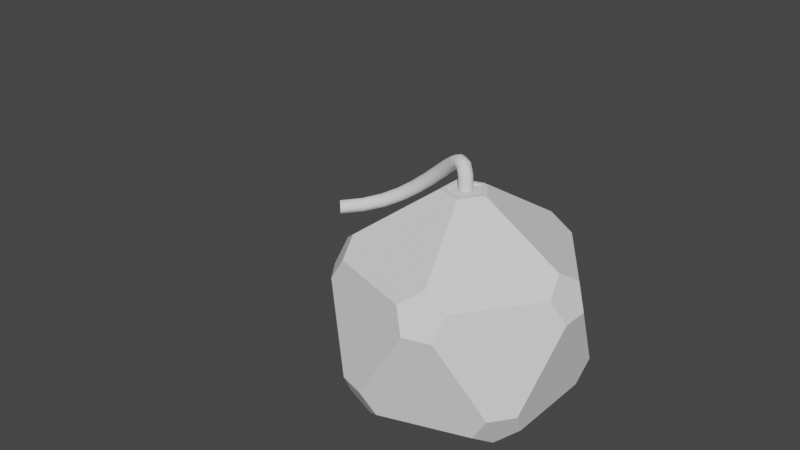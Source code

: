 # Source: DestroyBomb.blend  (saved by Blender 3.6.13; exported with 4.5.12 LTS)
import bpy
from mathutils import Matrix  # noqa: F401  (used for matrix-valued properties, if any)

bpy.ops.wm.read_factory_settings(use_empty=True)
scene = bpy.context.scene
scene.name = 'Scene'

# ---- collections
col_collection = bpy.data.collections.new('Collection'); scene.collection.children.link(col_collection)

# ---- world
world_world = bpy.data.worlds.new('World'); scene.world = world_world
world_world.use_nodes = True; world_world.node_tree.nodes.clear()
_N = world_world.node_tree.nodes; _L = world_world.node_tree.links
n0 = _N.new('ShaderNodeOutputWorld'); n0.name = 'World Output'; n0.location = (300, 300)
n1 = _N.new('ShaderNodeBackground'); n1.name = 'Background'; n1.location = (10, 300)
n1.inputs[0].default_value = (0.05088, 0.05088, 0.05088, 1.0)
_L.new(n1.outputs[0], n0.inputs[0])
n0.is_active_output = True
world_world.color = (0.05088, 0.05088, 0.05088)
world_world.use_sun_shadow = False
world_world.sun_shadow_jitter_overblur = 0.0

# ---- meshes
me_destroybomb_1 = bpy.data.meshes.new('DestroyBomb_1')
me_destroybomb_1.from_pydata([(-0.1701, 0.0, -0.8949), (-0.05257, 0.1618, -0.8949), (0.1376, 0.1, -0.8949), (0.1376, -0.1, -0.8949), (-0.05257, -0.1618, -0.8949), (0.7236, -0.3257, -0.4472), (0.7561, -0.4257, -0.2771), (0.6385, -0.5875, -0.2771), (0.5334, -0.5875, -0.4472), (0.586, -0.4257, -0.5524), (-0.2238, -0.6888, -0.5524), (-0.08617, -0.7888, -0.4472), (-0.1712, -0.8506, -0.2771), (-0.3615, -0.7888, -0.2771), (-0.3939, -0.6888, -0.4472), (-0.7243, 0.0, -0.5524), (-0.7769, -0.1618, -0.4472), (-0.8619, -0.1, -0.2771), (-0.8619, 0.1, -0.2771), (-0.7769, 0.1618, -0.4472), (-0.2238, 0.6888, -0.5524), (-0.3939, 0.6888, -0.4472), (-0.3615, 0.7888, -0.2771), (-0.1712, 0.8506, -0.2771), (-0.08617, 0.7888, -0.4472), (0.7236, 0.3257, -0.4472), (0.586, 0.4257, -0.5524), (0.5334, 0.5875, -0.4472), (0.6385, 0.5875, -0.2771), (0.7561, 0.4257, -0.2771), (0.1712, -0.8506, 0.2771), (0.3615, -0.7888, 0.2771), (0.3939, -0.6888, 0.4472), (0.2238, -0.6888, 0.5524), (0.08617, -0.7888, 0.4472), (-0.7561, -0.4257, 0.2771), (-0.6385, -0.5875, 0.2771), (-0.5334, -0.5875, 0.4472), (-0.586, -0.4257, 0.5524), (-0.7236, -0.3257, 0.4472), (-0.6385, 0.5875, 0.2771), (-0.7561, 0.4257, 0.2771), (-0.7236, 0.3257, 0.4472), (-0.586, 0.4257, 0.5524), (-0.5334, 0.5875, 0.4472), (0.3615, 0.7888, 0.2771), (0.1712, 0.8506, 0.2771), (0.08617, 0.7888, 0.4472), (0.2238, 0.6888, 0.5524), (0.3939, 0.6888, 0.4472), (0.8619, -0.1, 0.2771), (0.8619, 0.1, 0.2771), (0.7769, 0.1618, 0.4472), (0.7243, 0.0, 0.5524), (0.7769, -0.1618, 0.4472), (0.03729, -0.1148, 0.8949), (0.1207, 0.0, 0.8949), (0.03729, 0.1148, 0.8949), (-0.09764, 0.07094, 0.8949), (-0.09764, -0.07094, 0.8949), (-0.1276, -0.09273, 0.8949), (0.04875, -0.15, 0.8949), (0.1578, 0.0, 0.8949), (0.04875, 0.15, 0.8949), (-0.1276, 0.09273, 0.8949), (-0.1376, -0.1, 0.8949), (0.05257, -0.1618, 0.8949), (0.1701, 0.0, 0.8949), (0.05257, 0.1618, 0.8949), (-0.1376, 0.1, 0.8949), (-0.08764, -0.06367, 0.8949), (0.03347, -0.103, 0.8949), (0.1083, 0.0, 0.8949), (0.03347, 0.103, 0.8949), (-0.08764, 0.06367, 0.8949), (0.04875, -0.15, 0.9049), (0.03729, -0.1148, 0.9049), (-0.09764, -0.07094, 0.9049), (-0.1276, -0.09273, 0.9049), (0.1578, -2.274e-16, 0.9049), (0.1207, -2.274e-16, 0.9049), (0.04875, 0.15, 0.9049), (0.03729, 0.1148, 0.9049), (-0.1276, 0.09273, 0.9049), (-0.09764, 0.07094, 0.9049)], [], [(5, 9, 3, 2, 26, 25), (1, 0, 15, 19, 21, 20), (4, 3, 9, 8, 11, 10), (2, 1, 20, 24, 27, 26), (12, 11, 8, 7, 31, 30), (7, 6, 50, 54, 32, 31), (6, 5, 25, 29, 51, 50), (13, 12, 30, 34, 37, 36), (18, 17, 35, 39, 42, 41), (23, 22, 40, 44, 47, 46), (17, 16, 14, 13, 36, 35), (22, 21, 19, 18, 41, 40), (28, 27, 24, 23, 46, 45), (29, 28, 45, 49, 52, 51), (33, 32, 54, 53, 67, 66), (38, 37, 34, 33, 66, 65), (43, 42, 39, 38, 65, 69), (48, 47, 44, 43, 69, 68), (53, 52, 49, 48, 68, 67), (0, 1, 2, 3, 4), (5, 6, 7, 8, 9), (10, 11, 12, 13, 14), (15, 16, 17, 18, 19), (20, 21, 22, 23, 24), (25, 26, 27, 28, 29), (30, 31, 32, 33, 34), (35, 36, 37, 38, 39), (40, 41, 42, 43, 44), (45, 46, 47, 48, 49), (50, 51, 52, 53, 54), (71, 72, 73, 74, 70), (0, 4, 10, 14, 16, 15), (56, 55, 76, 80), (59, 58, 84, 77), (62, 63, 81, 79), (55, 59, 77, 76), (58, 57, 82, 84), (61, 60, 65, 66), (62, 61, 66, 67), (63, 62, 67, 68), (64, 63, 68, 69), (60, 64, 69, 65), (59, 55, 71, 70), (55, 56, 72, 71), (56, 57, 73, 72), (57, 58, 74, 73), (58, 59, 70, 74), (76, 77, 78, 75), (80, 76, 75, 79), (82, 80, 79, 81), (84, 82, 81, 83), (77, 84, 83, 78), (63, 64, 83, 81), (60, 61, 75, 78), (57, 56, 80, 82), (64, 60, 78, 83), (61, 62, 79, 75)])
_uv = me_destroybomb_1.uv_layers.new(name='UVマップ')
_uv.uv.foreach_set('vector', [0.3073, 0.1575, 0.29, 0.1275, 0.3463, 0.02995, 0.3809, 0.02995, 0.4373, 0.1275, 0.42, 0.1575, 0.71, 0.02995, 0.7446, 0.02995, 0.8009, 0.1275, 0.7836, 0.1575, 0.6709, 0.1575, 0.6537, 0.1275, 0.1645, 0.02995, 0.1991, 0.02995, 0.2554, 0.1275, 0.2381, 0.1575, 0.1255, 0.1575, 0.1082, 0.1275, 0.5282, 0.02995, 0.5627, 0.02995, 0.6191, 0.1275, 0.6018, 0.1575, 0.4891, 0.1575, 0.4718, 0.1275, 0.1082, 0.1874, 0.1255, 0.1575, 0.2381, 0.1575, 0.2554, 0.1874, 0.1991, 0.285, 0.1645, 0.285, 0.2554, 0.1874, 0.29, 0.1874, 0.3463, 0.285, 0.3291, 0.3149, 0.2164, 0.3149, 0.1991, 0.285, 0.29, 0.1874, 0.3073, 0.1575, 0.42, 0.1575, 0.4373, 0.1874, 0.3809, 0.285, 0.3463, 0.285, 0.07362, 0.1874, 0.1082, 0.1874, 0.1645, 0.285, 0.1472, 0.3149, 0.03458, 0.3149, 0.01729, 0.285, 0.8009, 0.1874, 0.8355, 0.1874, 0.8918, 0.285, 0.8745, 0.3149, 0.7619, 0.3149, 0.7446, 0.285, 0.6191, 0.1874, 0.6537, 0.1874, 0.71, 0.285, 0.6927, 0.3149, 0.58, 0.3149, 0.5627, 0.285, 0.8355, 0.1874, 0.8528, 0.1575, 0.9654, 0.1575, 0.9827, 0.1874, 0.9264, 0.285, 0.8918, 0.285, 0.6537, 0.1874, 0.6709, 0.1575, 0.7836, 0.1575, 0.8009, 0.1874, 0.7446, 0.285, 0.71, 0.285, 0.4718, 0.1874, 0.4891, 0.1575, 0.6018, 0.1575, 0.6191, 0.1874, 0.5627, 0.285, 0.5282, 0.285, 0.4373, 0.1874, 0.4718, 0.1874, 0.5282, 0.285, 0.5109, 0.3149, 0.3982, 0.3149, 0.3809, 0.285, 0.1991, 0.3449, 0.2164, 0.3149, 0.3291, 0.3149, 0.3463, 0.3449, 0.29, 0.4424, 0.2554, 0.4424, 0.01729, 0.3449, 0.03458, 0.3149, 0.1472, 0.3149, 0.1645, 0.3449, 0.1082, 0.4424, 0.07362, 0.4424, 0.7446, 0.3449, 0.7619, 0.3149, 0.8745, 0.3149, 0.8918, 0.3449, 0.8355, 0.4424, 0.8009, 0.4424, 0.5627, 0.3449, 0.58, 0.3149, 0.6927, 0.3149, 0.71, 0.3449, 0.6537, 0.4424, 0.6191, 0.4424, 0.3809, 0.3449, 0.3982, 0.3149, 0.5109, 0.3149, 0.5282, 0.3449, 0.4718, 0.4424, 0.4373, 0.4424, 0.8918, 0.02995, 0.71, 0.02995, 0.5282, 0.02995, 0.3463, 0.02995, 0.1645, 0.02995, 0.3073, 0.1575, 0.29, 0.1874, 0.2554, 0.1874, 0.2381, 0.1575, 0.2554, 0.1275, 0.9827, 0.1275, 0.1255, 0.1575, 0.1082, 0.1874, 0.07362, 0.1874, 0.9654, 0.1575, 0.8009, 0.1275, 0.8528, 0.1575, 0.8355, 0.1874, 0.8009, 0.1874, 0.7836, 0.1575, 0.6191, 0.1275, 0.6709, 0.1575, 0.6537, 0.1874, 0.6191, 0.1874, 0.6018, 0.1575, 0.42, 0.1575, 0.4373, 0.1275, 0.4891, 0.1575, 0.4718, 0.1874, 0.4373, 0.1874, 0.1645, 0.285, 0.1991, 0.285, 0.2164, 0.3149, 0.1991, 0.3449, 0.1472, 0.3149, 0.8918, 0.285, 0.9264, 0.285, 0.03458, 0.3149, 0.01729, 0.3449, 0.8745, 0.3149, 0.71, 0.285, 0.7446, 0.285, 0.7619, 0.3149, 0.7446, 0.3449, 0.6927, 0.3149, 0.5282, 0.285, 0.5627, 0.285, 0.58, 0.3149, 0.5627, 0.3449, 0.5109, 0.3149, 0.3463, 0.285, 0.3809, 0.285, 0.3982, 0.3149, 0.3809, 0.3449, 0.3291, 0.3149, 0.2823, 0.4424, 0.3301, 0.4424, 0.4718, 0.4424, 0.6136, 0.4424, 0.6613, 0.4424, 0.8918, 0.02995, 0.9264, 0.02995, 0.9827, 0.1275, 0.9654, 0.1575, 0.8528, 0.1575, 0.8355, 0.1275, 0.3221, 0.4424, 0.2475, 0.4424, 0.2475, 0.4424, 0.3221, 0.4424, 0.6962, 0.4424, 0.6216, 0.4424, 0.6216, 0.4424, 0.6962, 0.4424, 0.298, 0.4424, 0.4718, 0.4424, 0.4718, 0.4424, 0.298, 0.4424, 0.2475, 0.4424, 0.6962, 0.4424, 0.6962, 0.4424, 0.2475, 0.4424, 0.6216, 0.4424, 0.4718, 0.4424, 0.4718, 0.4424, 0.6216, 0.4424, 0.143, 0.4424, 0.8006, 0.4424, 0.8355, 0.4424, 0.1082, 0.4424, 0.298, 0.4424, 0.143, 0.4424, 0.1082, 0.4424, 0.29, 0.4424, 0.4718, 0.4424, 0.298, 0.4424, 0.29, 0.4424, 0.4718, 0.4424, 0.6456, 0.4424, 0.4718, 0.4424, 0.4718, 0.4424, 0.6537, 0.4424, 0.8006, 0.4424, 0.6456, 0.4424, 0.6537, 0.4424, 0.8355, 0.4424, 0.6962, 0.4424, 0.2475, 0.4424, 0.2823, 0.4424, 0.6613, 0.4424, 0.2475, 0.4424, 0.3221, 0.4424, 0.3301, 0.4424, 0.2823, 0.4424, 0.3221, 0.4424, 0.4718, 0.4424, 0.4718, 0.4424, 0.3301, 0.4424, 0.4718, 0.4424, 0.6216, 0.4424, 0.6136, 0.4424, 0.4718, 0.4424, 0.6216, 0.4424, 0.6962, 0.4424, 0.6613, 0.4424, 0.6136, 0.4424, 0.2475, 0.4424, 0.6962, 0.4424, 0.8006, 0.4424, 0.143, 0.4424, 0.3221, 0.4424, 0.2475, 0.4424, 0.143, 0.4424, 0.298, 0.4424, 0.4718, 0.4424, 0.3221, 0.4424, 0.298, 0.4424, 0.4718, 0.4424, 0.6216, 0.4424, 0.4718, 0.4424, 0.4718, 0.4424, 0.6456, 0.4424, 0.6962, 0.4424, 0.6216, 0.4424, 0.6456, 0.4424, 0.8006, 0.4424, 0.4718, 0.4424, 0.6456, 0.4424, 0.6456, 0.4424, 0.4718, 0.4424, 0.8006, 0.4424, 0.143, 0.4424, 0.143, 0.4424, 0.8006, 0.4424, 0.4718, 0.4424, 0.3221, 0.4424, 0.3221, 0.4424, 0.4718, 0.4424, 0.6456, 0.4424, 0.8006, 0.4424, 0.8006, 0.4424, 0.6456, 0.4424, 0.143, 0.4424, 0.298, 0.4424, 0.298, 0.4424, 0.143, 0.4424])
me_destroybomb_1.update()

# ---- curves / text
cu_destroybomb_2 = bpy.data.curves.new('DestroyBomb_2', 'CURVE')
cu_destroybomb_2.dimensions = '3D'
_sp = cu_destroybomb_2.splines.new('BEZIER'); _sp.bezier_points.add(1)
_sp.bezier_points.foreach_set('co', [-1.0, -0.1, 0.5, 0.0, 0.0, 0.9])
_sp.bezier_points.foreach_set('handle_left', [-1.5, -0.6, 0.5, 0.0, 0.0, 1.4])
_sp.bezier_points.foreach_set('handle_right', [-0.5, 0.4, 0.5, 0.0, 0.0, 0.4])
for _p, _l, _r in zip(_sp.bezier_points, ['ALIGNED', 'ALIGNED'], ['ALIGNED', 'ALIGNED']): _p.handle_left_type = _l; _p.handle_right_type = _r
_sp.order_u = 0
_sp.order_v = 0
cu_destroybomb_2.use_path = True
cu_destroybomb_2.bevel_resolution = 2
cu_destroybomb_2.bevel_depth = 0.05
cu_destroybomb_2.fill_mode = 'FULL'
cu_destroybomb_2.use_fill_caps = True

# ---- objects
ob_destroybomb_1 = bpy.data.objects.new('DestroyBomb_1', me_destroybomb_1)
ob_destroybomb_2 = bpy.data.objects.new('DestroyBomb_2', cu_destroybomb_2)

# ---- transforms, parenting, visibility, modifiers, constraints
ob_destroybomb_1.location = (0.0, 0.0, 0.0)
ob_destroybomb_2.location = (0.0, 0.0, 0.0)

# ---- collection membership
col_collection.objects.link(ob_destroybomb_1)
col_collection.objects.link(ob_destroybomb_2)

# ---- scene / render settings (as saved in the file)
scene.frame_start = 1; scene.frame_end = 250; scene.frame_set(1)
scene.render.engine = 'BLENDER_EEVEE_NEXT'
scene.cycles.sampling_pattern = 'TABULATED_SOBOL'
scene.view_settings.view_transform = 'Filmic'
bpy.context.view_layer.update()

# ---- added for rendering (the .blend has no active camera and no usable light): camera, sun
cam_auto = bpy.data.cameras.new('AutoCamera')
cam_auto.lens = 50.0
cam_auto.sensor_width = 36.0
cam_auto.clip_end = 1000.0
ob_auto_camera = bpy.data.objects.new('AutoCamera', cam_auto)
scene.collection.objects.link(ob_auto_camera)
ob_auto_camera.location = (3.76218, -5.16462, 3.91232)
ob_auto_camera.rotation_euler = (1.09748, -7.21219e-08, 0.694738)
scene.camera = ob_auto_camera
light_auto_sun = bpy.data.lights.new('AutoSun', 'SUN')
light_auto_sun.energy = 3.0
light_auto_sun.angle = 0.0523599
ob_auto_sun = bpy.data.objects.new('AutoSun', light_auto_sun)
scene.collection.objects.link(ob_auto_sun)
ob_auto_sun.rotation_euler = (0.872665, 0.174533, 0.523599)
bpy.context.view_layer.update()
